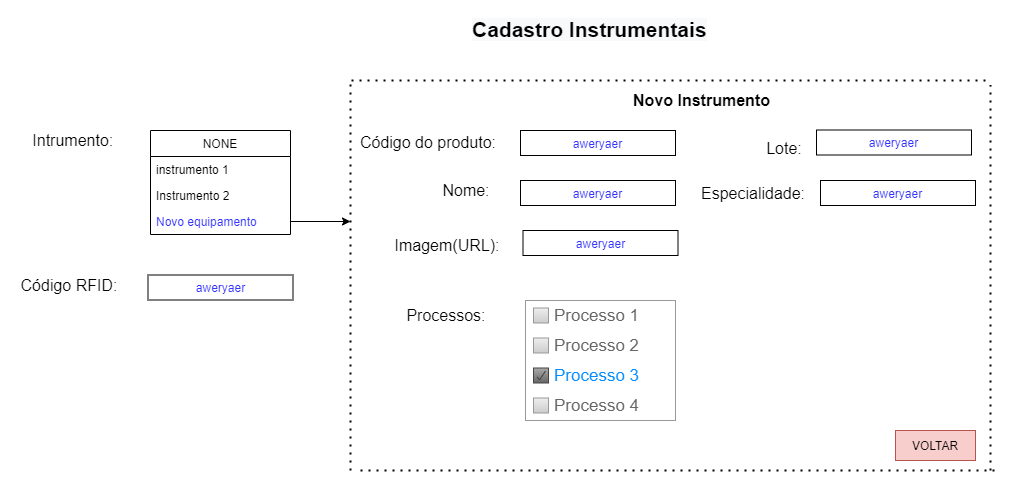

The diagram above was exported from draw.io. Its source (the exported page's mxGraphModel, read from the mxfile embedded in the PNG):
<mxGraphModel dx="1422" dy="762" grid="1" gridSize="10" guides="1" tooltips="1" connect="1" arrows="1" fold="1" page="1" pageScale="1" pageWidth="827" pageHeight="1169" math="0" shadow="0">
  <root>
    <mxCell id="EIK4TpdvP5g77IBDHYtY-0" />
    <mxCell id="EIK4TpdvP5g77IBDHYtY-1" parent="EIK4TpdvP5g77IBDHYtY-0" />
    <mxCell id="wnqPhIJuGLYf9vDUpJCv-0" value="&lt;b style=&quot;color: rgb(0 , 0 , 0) ; font-family: &amp;#34;helvetica&amp;#34; ; font-size: 21px ; font-style: normal ; letter-spacing: normal ; text-align: center ; text-indent: 0px ; text-transform: none ; word-spacing: 0px ; background-color: rgb(248 , 249 , 250)&quot;&gt;Cadastro Instrumentais&lt;/b&gt;" style="text;whiteSpace=wrap;html=1;" parent="EIK4TpdvP5g77IBDHYtY-1" vertex="1">
      <mxGeometry x="490" y="10" width="240" height="30" as="geometry" />
    </mxCell>
    <mxCell id="7dgQrqan0WKKqCqWhlmT-0" value="VOLTAR" style="rounded=0;whiteSpace=wrap;html=1;fillColor=#f8cecc;strokeColor=#b85450;" parent="EIK4TpdvP5g77IBDHYtY-1" vertex="1">
      <mxGeometry x="915" y="430" width="80" height="30" as="geometry" />
    </mxCell>
    <mxCell id="Wwcn0K83khB9Z9iJss-H-18" value="&lt;font style=&quot;font-size: 16px&quot;&gt;Intrumento:&amp;nbsp;&lt;/font&gt;" style="text;html=1;strokeColor=none;fillColor=none;align=center;verticalAlign=middle;whiteSpace=wrap;rounded=0;" vertex="1" parent="EIK4TpdvP5g77IBDHYtY-1">
      <mxGeometry x="50" y="120" width="90" height="40" as="geometry" />
    </mxCell>
    <mxCell id="Wwcn0K83khB9Z9iJss-H-19" value="NONE" style="swimlane;fontStyle=0;childLayout=stackLayout;horizontal=1;startSize=26;horizontalStack=0;resizeParent=1;resizeParentMax=0;resizeLast=0;collapsible=1;marginBottom=0;" vertex="1" parent="EIK4TpdvP5g77IBDHYtY-1">
      <mxGeometry x="170" y="130" width="140" height="104" as="geometry">
        <mxRectangle x="150" y="160" width="140" height="26" as="alternateBounds" />
      </mxGeometry>
    </mxCell>
    <mxCell id="Wwcn0K83khB9Z9iJss-H-20" value="instrumento 1" style="text;strokeColor=none;fillColor=none;align=left;verticalAlign=top;spacingLeft=4;spacingRight=4;overflow=hidden;rotatable=0;points=[[0,0.5],[1,0.5]];portConstraint=eastwest;" vertex="1" parent="Wwcn0K83khB9Z9iJss-H-19">
      <mxGeometry y="26" width="140" height="26" as="geometry" />
    </mxCell>
    <mxCell id="Wwcn0K83khB9Z9iJss-H-21" value="Instrumento 2" style="text;strokeColor=none;fillColor=none;align=left;verticalAlign=top;spacingLeft=4;spacingRight=4;overflow=hidden;rotatable=0;points=[[0,0.5],[1,0.5]];portConstraint=eastwest;" vertex="1" parent="Wwcn0K83khB9Z9iJss-H-19">
      <mxGeometry y="52" width="140" height="26" as="geometry" />
    </mxCell>
    <mxCell id="Wwcn0K83khB9Z9iJss-H-22" value="Novo equipamento" style="text;strokeColor=none;fillColor=none;align=left;verticalAlign=top;spacingLeft=4;spacingRight=4;overflow=hidden;rotatable=0;points=[[0,0.5],[1,0.5]];portConstraint=eastwest;fontColor=#3333FF;" vertex="1" parent="Wwcn0K83khB9Z9iJss-H-19">
      <mxGeometry y="78" width="140" height="26" as="geometry" />
    </mxCell>
    <mxCell id="Wwcn0K83khB9Z9iJss-H-33" value="&lt;font color=&quot;#000000&quot; style=&quot;font-size: 16px&quot;&gt;&lt;b&gt;Novo Instrumento&lt;/b&gt;&lt;/font&gt;" style="text;html=1;strokeColor=none;fillColor=none;align=center;verticalAlign=middle;whiteSpace=wrap;rounded=0;fontColor=#3333FF;" vertex="1" parent="EIK4TpdvP5g77IBDHYtY-1">
      <mxGeometry x="627.5" y="90" width="187" height="20" as="geometry" />
    </mxCell>
    <mxCell id="Wwcn0K83khB9Z9iJss-H-34" value="&lt;font color=&quot;#000000&quot; style=&quot;font-size: 16px&quot;&gt;Código do produto:&lt;/font&gt;" style="text;html=1;strokeColor=none;fillColor=none;align=center;verticalAlign=middle;whiteSpace=wrap;rounded=0;fontColor=#3333FF;" vertex="1" parent="EIK4TpdvP5g77IBDHYtY-1">
      <mxGeometry x="364.5" y="130" width="165.5" height="24" as="geometry" />
    </mxCell>
    <mxCell id="Wwcn0K83khB9Z9iJss-H-35" value="aweryaer" style="rounded=0;whiteSpace=wrap;html=1;fontColor=#3333FF;" vertex="1" parent="EIK4TpdvP5g77IBDHYtY-1">
      <mxGeometry x="540" y="130" width="155" height="25" as="geometry" />
    </mxCell>
    <mxCell id="Wwcn0K83khB9Z9iJss-H-36" value="&lt;font color=&quot;#000000&quot; style=&quot;font-size: 16px&quot;&gt;Especialidade:&lt;/font&gt;" style="text;html=1;strokeColor=none;fillColor=none;align=center;verticalAlign=middle;whiteSpace=wrap;rounded=0;fontColor=#3333FF;" vertex="1" parent="EIK4TpdvP5g77IBDHYtY-1">
      <mxGeometry x="705" y="177.25" width="136" height="30.5" as="geometry" />
    </mxCell>
    <mxCell id="Wwcn0K83khB9Z9iJss-H-43" value="&lt;font style=&quot;font-size: 16px&quot;&gt;Código RFID:&lt;/font&gt;" style="text;html=1;strokeColor=none;fillColor=none;align=center;verticalAlign=middle;whiteSpace=wrap;rounded=0;" vertex="1" parent="EIK4TpdvP5g77IBDHYtY-1">
      <mxGeometry x="30" y="274.5" width="117.5" height="20.5" as="geometry" />
    </mxCell>
    <mxCell id="Wwcn0K83khB9Z9iJss-H-44" value="aweryaer" style="rounded=0;whiteSpace=wrap;html=1;fontColor=#3333FF;" vertex="1" parent="EIK4TpdvP5g77IBDHYtY-1">
      <mxGeometry x="167.5" y="274.5" width="145" height="25" as="geometry" />
    </mxCell>
    <mxCell id="Wwcn0K83khB9Z9iJss-H-47" value="&lt;font color=&quot;#000000&quot; style=&quot;font-size: 16px&quot;&gt;Lote:&lt;/font&gt;" style="text;html=1;strokeColor=none;fillColor=none;align=center;verticalAlign=middle;whiteSpace=wrap;rounded=0;fontColor=#3333FF;" vertex="1" parent="EIK4TpdvP5g77IBDHYtY-1">
      <mxGeometry x="780" y="136" width="47.5" height="24" as="geometry" />
    </mxCell>
    <mxCell id="Wwcn0K83khB9Z9iJss-H-48" value="aweryaer" style="rounded=0;whiteSpace=wrap;html=1;fontColor=#3333FF;" vertex="1" parent="EIK4TpdvP5g77IBDHYtY-1">
      <mxGeometry x="836" y="129.5" width="155" height="25" as="geometry" />
    </mxCell>
    <mxCell id="Wwcn0K83khB9Z9iJss-H-49" value="&lt;font color=&quot;#000000&quot; style=&quot;font-size: 16px&quot;&gt;Imagem(URL):&lt;/font&gt;" style="text;html=1;strokeColor=none;fillColor=none;align=center;verticalAlign=middle;whiteSpace=wrap;rounded=0;fontColor=#3333FF;" vertex="1" parent="EIK4TpdvP5g77IBDHYtY-1">
      <mxGeometry x="403.5" y="230" width="126" height="30.5" as="geometry" />
    </mxCell>
    <mxCell id="Wwcn0K83khB9Z9iJss-H-50" value="aweryaer" style="rounded=0;whiteSpace=wrap;html=1;fontColor=#3333FF;" vertex="1" parent="EIK4TpdvP5g77IBDHYtY-1">
      <mxGeometry x="542.5" y="230" width="155" height="25" as="geometry" />
    </mxCell>
    <mxCell id="Wwcn0K83khB9Z9iJss-H-51" value="aweryaer" style="rounded=0;whiteSpace=wrap;html=1;fontColor=#3333FF;" vertex="1" parent="EIK4TpdvP5g77IBDHYtY-1">
      <mxGeometry x="840" y="180" width="155" height="25" as="geometry" />
    </mxCell>
    <mxCell id="Wwcn0K83khB9Z9iJss-H-52" value="&lt;font color=&quot;#000000&quot; style=&quot;font-size: 16px&quot;&gt;Nome:&lt;/font&gt;" style="text;html=1;strokeColor=none;fillColor=none;align=center;verticalAlign=middle;whiteSpace=wrap;rounded=0;fontColor=#3333FF;" vertex="1" parent="EIK4TpdvP5g77IBDHYtY-1">
      <mxGeometry x="452.5" y="174.5" width="65.5" height="30.5" as="geometry" />
    </mxCell>
    <mxCell id="Wwcn0K83khB9Z9iJss-H-53" value="aweryaer" style="rounded=0;whiteSpace=wrap;html=1;fontColor=#3333FF;" vertex="1" parent="EIK4TpdvP5g77IBDHYtY-1">
      <mxGeometry x="540" y="180" width="155" height="25" as="geometry" />
    </mxCell>
    <mxCell id="Wwcn0K83khB9Z9iJss-H-54" value="" style="endArrow=none;dashed=1;html=1;dashPattern=1 3;strokeWidth=2;" edge="1" parent="EIK4TpdvP5g77IBDHYtY-1">
      <mxGeometry width="50" height="50" relative="1" as="geometry">
        <mxPoint x="370" y="470" as="sourcePoint" />
        <mxPoint x="370" y="80" as="targetPoint" />
      </mxGeometry>
    </mxCell>
    <mxCell id="Wwcn0K83khB9Z9iJss-H-55" value="" style="endArrow=none;dashed=1;html=1;dashPattern=1 3;strokeWidth=2;" edge="1" parent="EIK4TpdvP5g77IBDHYtY-1">
      <mxGeometry width="50" height="50" relative="1" as="geometry">
        <mxPoint x="1010" y="470" as="sourcePoint" />
        <mxPoint x="1010" y="84.5" as="targetPoint" />
      </mxGeometry>
    </mxCell>
    <mxCell id="Wwcn0K83khB9Z9iJss-H-56" value="" style="endArrow=none;dashed=1;html=1;dashPattern=1 3;strokeWidth=2;" edge="1" parent="EIK4TpdvP5g77IBDHYtY-1">
      <mxGeometry width="50" height="50" relative="1" as="geometry">
        <mxPoint x="380" y="470" as="sourcePoint" />
        <mxPoint x="1020" y="470" as="targetPoint" />
      </mxGeometry>
    </mxCell>
    <mxCell id="Wwcn0K83khB9Z9iJss-H-57" value="" style="endArrow=none;dashed=1;html=1;dashPattern=1 3;strokeWidth=2;" edge="1" parent="EIK4TpdvP5g77IBDHYtY-1">
      <mxGeometry width="50" height="50" relative="1" as="geometry">
        <mxPoint x="371" y="80" as="sourcePoint" />
        <mxPoint x="1011" y="80" as="targetPoint" />
      </mxGeometry>
    </mxCell>
    <mxCell id="Wwcn0K83khB9Z9iJss-H-58" value="&lt;font color=&quot;#000000&quot; style=&quot;font-size: 16px&quot;&gt;Processos:&lt;/font&gt;" style="text;html=1;strokeColor=none;fillColor=none;align=center;verticalAlign=middle;whiteSpace=wrap;rounded=0;fontColor=#3333FF;" vertex="1" parent="EIK4TpdvP5g77IBDHYtY-1">
      <mxGeometry x="410.5" y="299.5" width="109.5" height="30.5" as="geometry" />
    </mxCell>
    <mxCell id="Wwcn0K83khB9Z9iJss-H-60" value="" style="strokeWidth=1;shadow=0;dashed=0;align=center;html=1;shape=mxgraph.mockup.forms.rrect;rSize=0;strokeColor=#999999;fillColor=#ffffff;recursiveResize=0;fontColor=#000000;" vertex="1" parent="EIK4TpdvP5g77IBDHYtY-1">
      <mxGeometry x="545" y="300" width="150" height="120" as="geometry" />
    </mxCell>
    <mxCell id="Wwcn0K83khB9Z9iJss-H-61" value="Processo 1" style="strokeWidth=1;shadow=0;dashed=0;align=center;html=1;shape=mxgraph.mockup.forms.rrect;rSize=0;fillColor=#eeeeee;strokeColor=#999999;gradientColor=#cccccc;align=left;spacingLeft=4;fontSize=17;fontColor=#666666;labelPosition=right;" vertex="1" parent="Wwcn0K83khB9Z9iJss-H-60">
      <mxGeometry x="8" y="7.5" width="15" height="15" as="geometry" />
    </mxCell>
    <mxCell id="Wwcn0K83khB9Z9iJss-H-62" value="Processo 2" style="strokeWidth=1;shadow=0;dashed=0;align=center;html=1;shape=mxgraph.mockup.forms.rrect;rSize=0;fillColor=#eeeeee;strokeColor=#999999;gradientColor=#cccccc;align=left;spacingLeft=4;fontSize=17;fontColor=#666666;labelPosition=right;" vertex="1" parent="Wwcn0K83khB9Z9iJss-H-60">
      <mxGeometry x="8" y="37.5" width="15" height="15" as="geometry" />
    </mxCell>
    <mxCell id="Wwcn0K83khB9Z9iJss-H-63" value="Processo 3" style="strokeWidth=1;shadow=0;dashed=0;align=center;html=1;shape=mxgraph.mockup.forms.checkbox;rSize=0;resizable=0;fillColor=#aaaaaa;strokeColor=#444444;gradientColor=#666666;align=left;spacingLeft=4;fontSize=17;fontColor=#008cff;labelPosition=right;" vertex="1" parent="Wwcn0K83khB9Z9iJss-H-60">
      <mxGeometry x="8" y="67.5" width="15" height="15" as="geometry" />
    </mxCell>
    <mxCell id="Wwcn0K83khB9Z9iJss-H-64" value="Processo 4" style="strokeWidth=1;shadow=0;dashed=0;align=center;html=1;shape=mxgraph.mockup.forms.rrect;rSize=0;fillColor=#eeeeee;strokeColor=#999999;gradientColor=#cccccc;align=left;spacingLeft=4;fontSize=17;fontColor=#666666;labelPosition=right;" vertex="1" parent="Wwcn0K83khB9Z9iJss-H-60">
      <mxGeometry x="8" y="97.5" width="15" height="15" as="geometry" />
    </mxCell>
    <mxCell id="Wwcn0K83khB9Z9iJss-H-66" style="edgeStyle=orthogonalEdgeStyle;rounded=0;orthogonalLoop=1;jettySize=auto;html=1;exitX=1;exitY=0.5;exitDx=0;exitDy=0;" edge="1" parent="EIK4TpdvP5g77IBDHYtY-1" source="Wwcn0K83khB9Z9iJss-H-22">
      <mxGeometry relative="1" as="geometry">
        <mxPoint x="370" y="221" as="targetPoint" />
      </mxGeometry>
    </mxCell>
  </root>
</mxGraphModel>